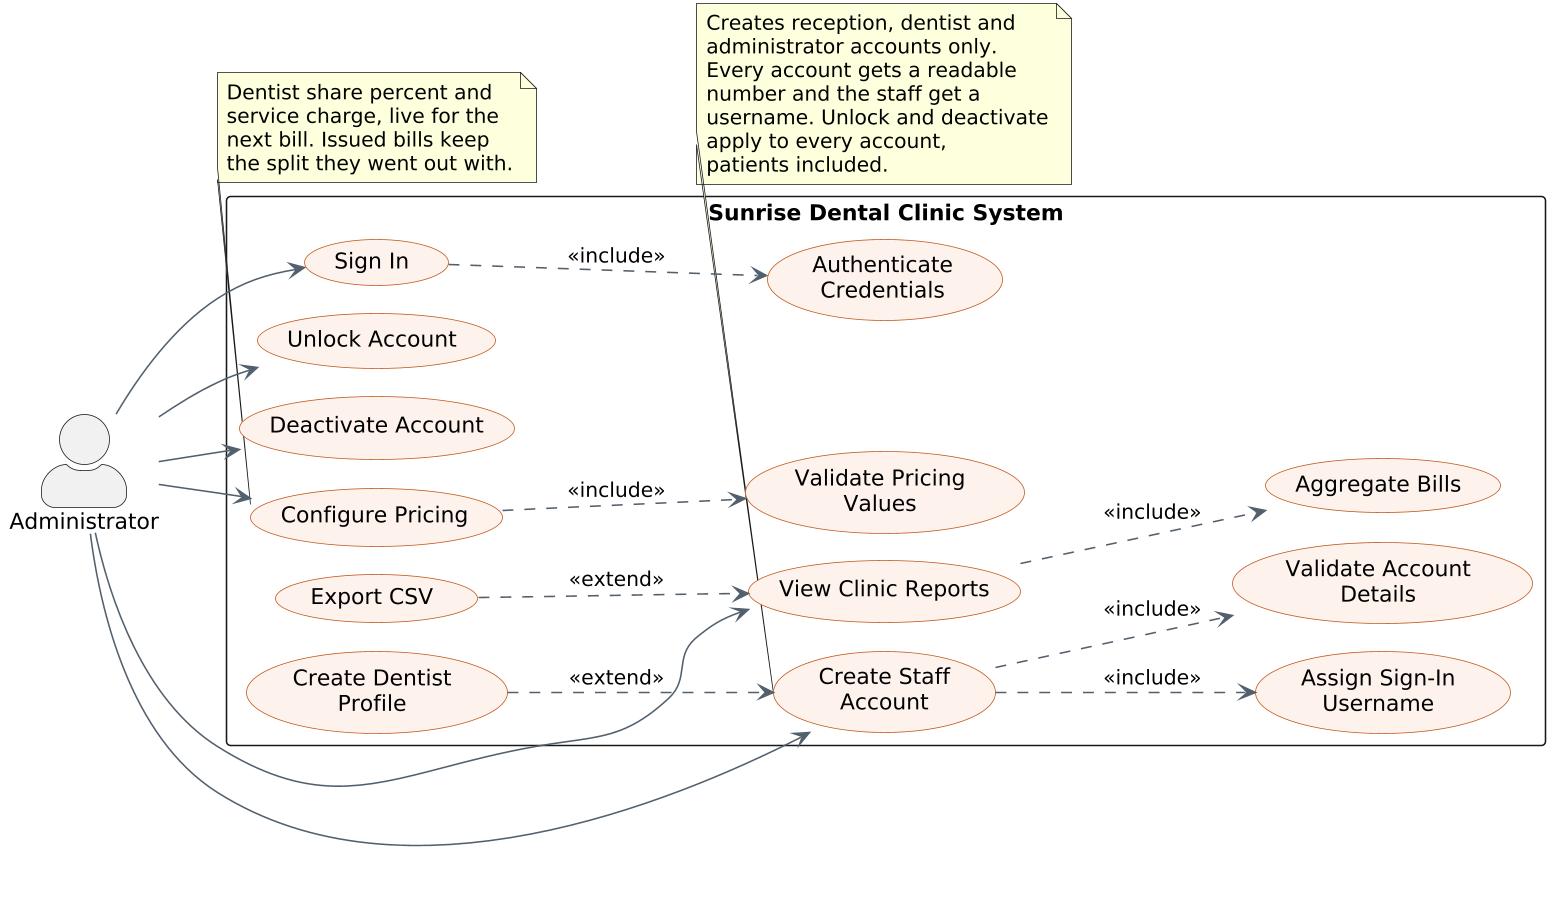

The diagram above was rendered by PlantUML. Its source (embedded in the PNG):
@startuml use_case_admin_manage
' Sunrise Dental Clinic - Use Case Diagram: Administrator - reports and accounts
' Source of truth: modular/docs/use-case-diagram.md
!pragma layout smetana
skinparam dpi 150
skinparam backgroundColor #FFFFFF
skinparam shadowing false
skinparam packageStyle rectangle
skinparam actorStyle awesome
skinparam nodesep 18
skinparam ranksep 70
skinparam usecase {
  BackgroundColor #FDF3EC
  BorderColor #C2571A
  ArrowColor #52606D
}

left to right direction
' invisible title: reserves top margin so an actor at the
' upper edge is not clipped by the render bounds
title <color:#FFFFFF>.\n.</color>

actor "Administrator" as AD

rectangle "Sunrise Dental Clinic System" {
  usecase "Sign In" as UC_LOGIN
  usecase "Authenticate\nCredentials" as UC_AUTH
  usecase "View Clinic Reports" as UC_REP
  usecase "Aggregate Bills" as UC_AGG
  usecase "Export CSV" as UC_CSV
  usecase "Create Staff\nAccount" as UC_NEW
  usecase "Validate Account\nDetails" as UC_VACC
  usecase "Assign Sign-In\nUsername" as UC_USER
  usecase "Create Dentist\nProfile" as UC_DENT
  usecase "Unlock Account" as UC_UNLOCK
  usecase "Deactivate Account" as UC_DEACT
  usecase "Configure Pricing" as UC_PRICE
  usecase "Validate Pricing\nValues" as UC_VPRICE
}

AD --> UC_LOGIN
AD --> UC_REP
AD --> UC_NEW
AD --> UC_UNLOCK
AD --> UC_DEACT
AD --> UC_PRICE

UC_LOGIN ..> UC_AUTH  : <<include>>
UC_REP   ..> UC_AGG  : <<include>>
UC_NEW   ..> UC_VACC : <<include>>
UC_NEW   ..> UC_USER : <<include>>
UC_PRICE ..> UC_VPRICE : <<include>>

UC_CSV  ..> UC_REP : <<extend>>
UC_DENT ..> UC_NEW : <<extend>>

note bottom of UC_NEW
  Creates reception, dentist and
  administrator accounts only.
  Every account gets a readable
  number and the staff get a
  username. Unlock and deactivate
  apply to every account,
  patients included.
end note

note bottom of UC_PRICE
  Dentist share percent and
  service charge, live for the
  next bill. Issued bills keep
  the split they went out with.
end note
@enduml